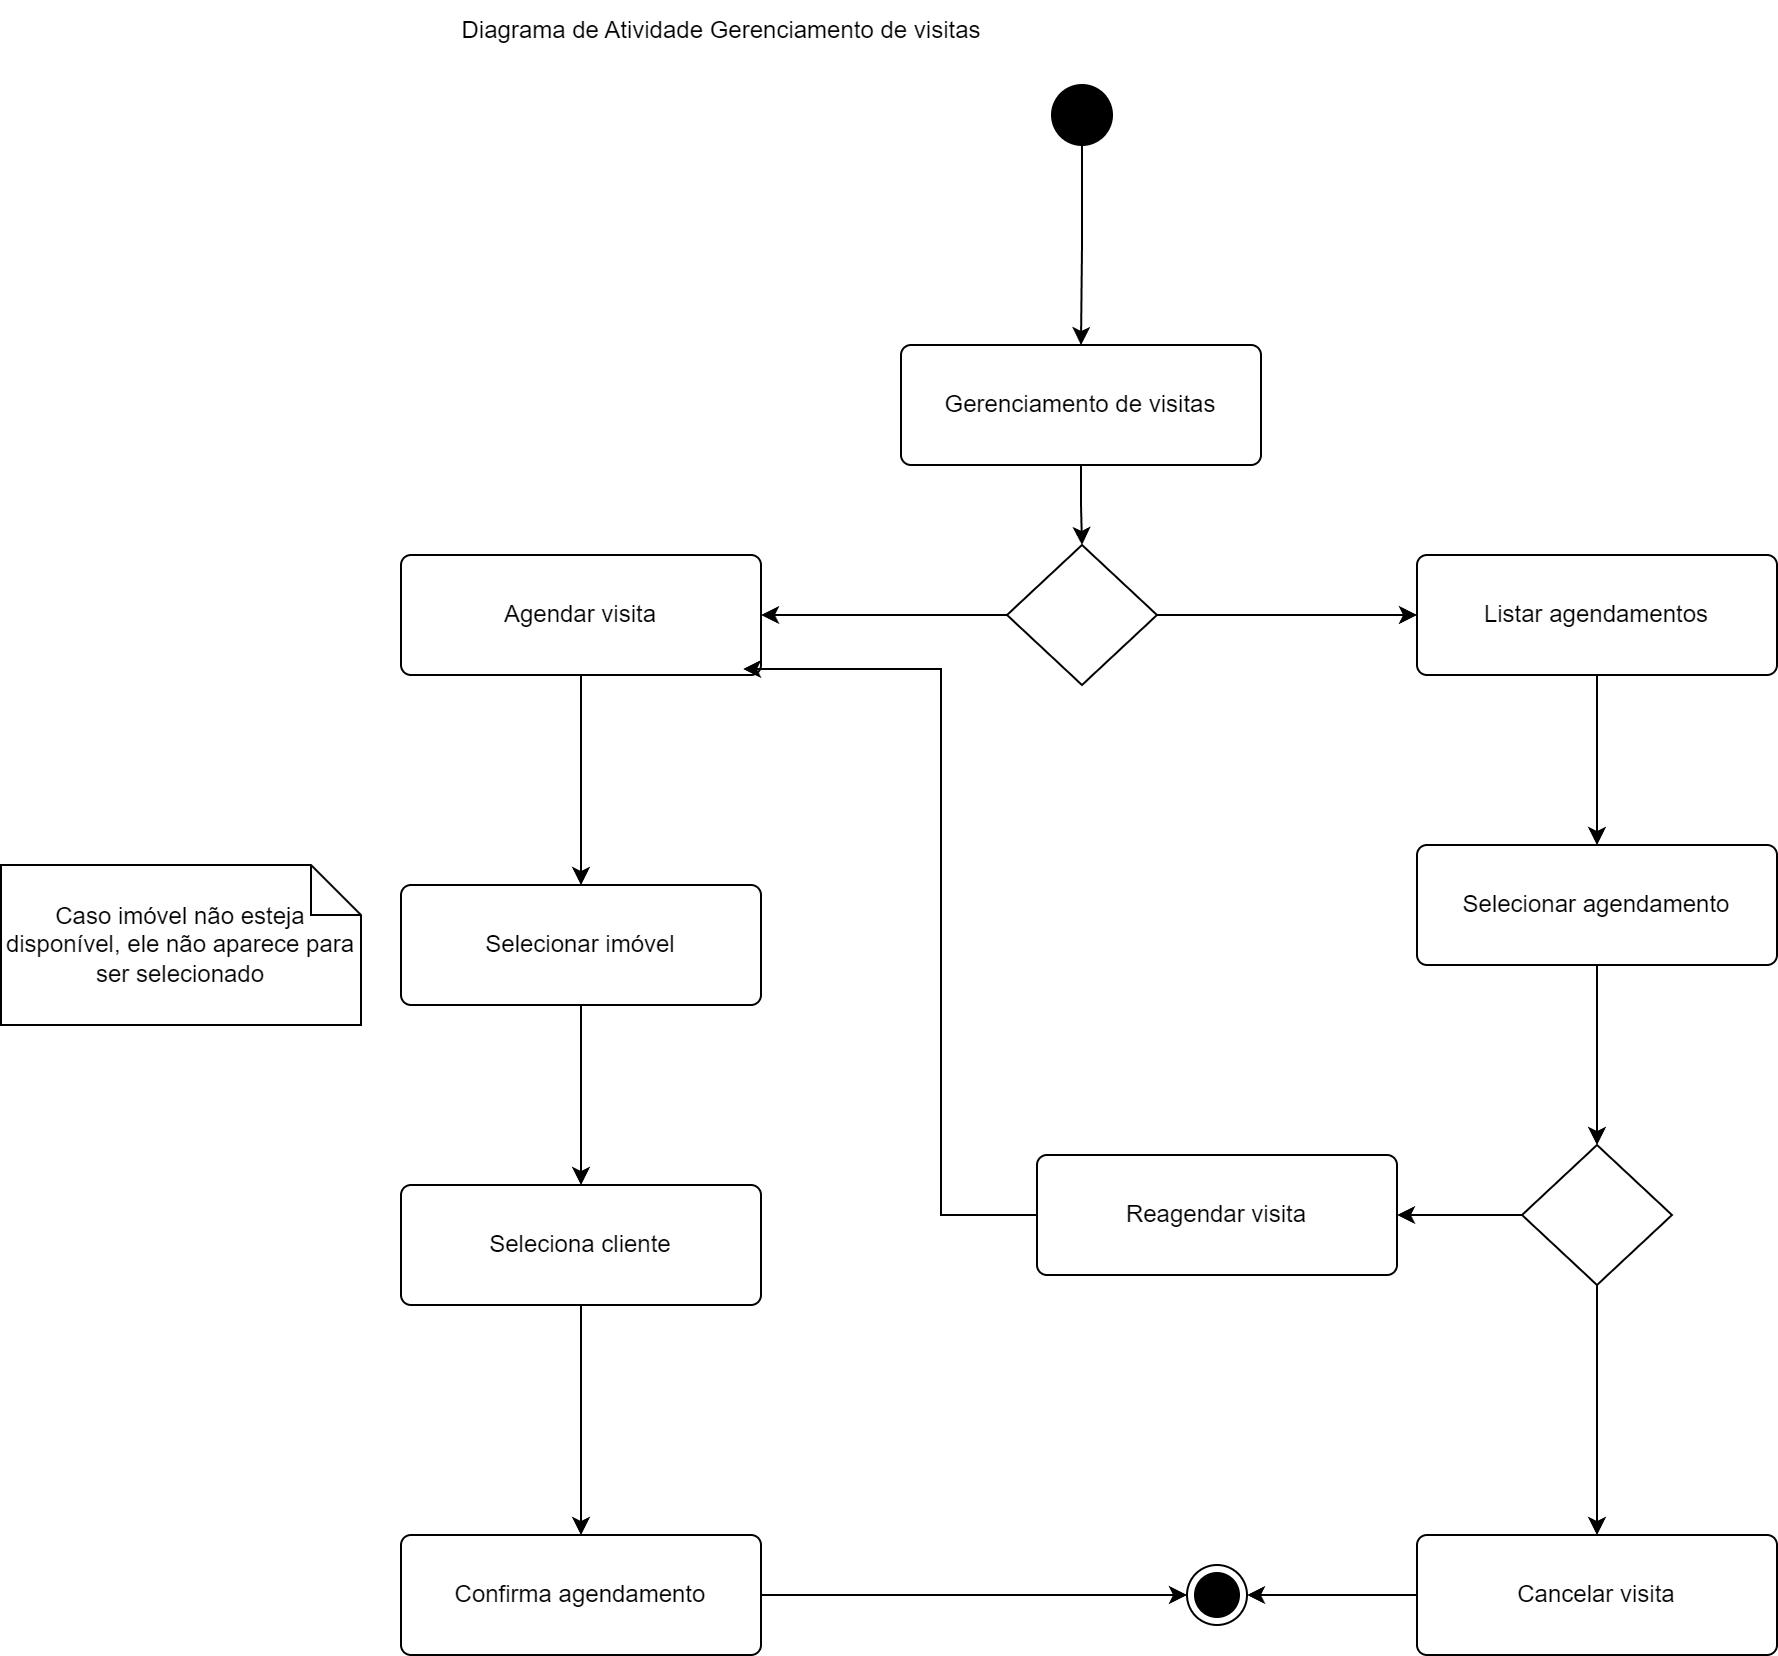

The diagram above was exported from draw.io. Its source (the exported page's mxGraphModel, read from the mxfile embedded in the PNG):
<mxGraphModel dx="2220" dy="755" grid="1" gridSize="10" guides="1" tooltips="1" connect="1" arrows="1" fold="1" page="1" pageScale="1" pageWidth="827" pageHeight="1169" math="0" shadow="0">
  <root>
    <mxCell id="0" />
    <mxCell id="1" parent="0" />
    <mxCell id="ZKslXgWX8NyyUoeg6p4C-1" style="edgeStyle=orthogonalEdgeStyle;rounded=0;orthogonalLoop=1;jettySize=auto;html=1;entryX=0.5;entryY=0;entryDx=0;entryDy=0;" edge="1" parent="1" source="ZKslXgWX8NyyUoeg6p4C-2" target="ZKslXgWX8NyyUoeg6p4C-6">
      <mxGeometry relative="1" as="geometry" />
    </mxCell>
    <mxCell id="ZKslXgWX8NyyUoeg6p4C-2" value="Gerenciamento de visitas&lt;div&gt;&lt;/div&gt;" style="html=1;align=center;verticalAlign=middle;rounded=1;absoluteArcSize=1;arcSize=10;dashed=0;whiteSpace=wrap;" vertex="1" parent="1">
      <mxGeometry x="310" y="220" width="180" height="60" as="geometry" />
    </mxCell>
    <mxCell id="ZKslXgWX8NyyUoeg6p4C-26" style="edgeStyle=orthogonalEdgeStyle;rounded=0;orthogonalLoop=1;jettySize=auto;html=1;entryX=0;entryY=0.5;entryDx=0;entryDy=0;" edge="1" parent="1" source="ZKslXgWX8NyyUoeg6p4C-6" target="ZKslXgWX8NyyUoeg6p4C-25">
      <mxGeometry relative="1" as="geometry" />
    </mxCell>
    <mxCell id="ZKslXgWX8NyyUoeg6p4C-27" style="edgeStyle=orthogonalEdgeStyle;rounded=0;orthogonalLoop=1;jettySize=auto;html=1;entryX=1;entryY=0.5;entryDx=0;entryDy=0;" edge="1" parent="1" source="ZKslXgWX8NyyUoeg6p4C-6" target="ZKslXgWX8NyyUoeg6p4C-8">
      <mxGeometry relative="1" as="geometry" />
    </mxCell>
    <mxCell id="ZKslXgWX8NyyUoeg6p4C-6" value="" style="rhombus;" vertex="1" parent="1">
      <mxGeometry x="363" y="320" width="75" height="70" as="geometry" />
    </mxCell>
    <mxCell id="ZKslXgWX8NyyUoeg6p4C-38" style="edgeStyle=orthogonalEdgeStyle;rounded=0;orthogonalLoop=1;jettySize=auto;html=1;entryX=0.5;entryY=0;entryDx=0;entryDy=0;" edge="1" parent="1" source="ZKslXgWX8NyyUoeg6p4C-8" target="ZKslXgWX8NyyUoeg6p4C-42">
      <mxGeometry relative="1" as="geometry">
        <mxPoint x="150" y="470" as="targetPoint" />
      </mxGeometry>
    </mxCell>
    <mxCell id="ZKslXgWX8NyyUoeg6p4C-8" value="&lt;div&gt;Agendar visita&lt;/div&gt;&lt;div&gt;&lt;/div&gt;" style="html=1;align=center;verticalAlign=middle;rounded=1;absoluteArcSize=1;arcSize=10;dashed=0;whiteSpace=wrap;" vertex="1" parent="1">
      <mxGeometry x="60" y="325" width="180" height="60" as="geometry" />
    </mxCell>
    <mxCell id="ZKslXgWX8NyyUoeg6p4C-13" style="edgeStyle=orthogonalEdgeStyle;rounded=0;orthogonalLoop=1;jettySize=auto;html=1;entryX=0.5;entryY=0;entryDx=0;entryDy=0;" edge="1" parent="1" source="ZKslXgWX8NyyUoeg6p4C-14" target="ZKslXgWX8NyyUoeg6p4C-2">
      <mxGeometry relative="1" as="geometry" />
    </mxCell>
    <mxCell id="ZKslXgWX8NyyUoeg6p4C-14" value="" style="ellipse;fillColor=strokeColor;html=1;" vertex="1" parent="1">
      <mxGeometry x="385.5" y="90" width="30" height="30" as="geometry" />
    </mxCell>
    <mxCell id="ZKslXgWX8NyyUoeg6p4C-23" value="Diagrama de Atividade Gerenciamento de visitas" style="text;html=1;align=center;verticalAlign=middle;resizable=0;points=[];autosize=1;strokeColor=none;fillColor=none;" vertex="1" parent="1">
      <mxGeometry x="80" y="48" width="280" height="30" as="geometry" />
    </mxCell>
    <mxCell id="ZKslXgWX8NyyUoeg6p4C-40" style="edgeStyle=orthogonalEdgeStyle;rounded=0;orthogonalLoop=1;jettySize=auto;html=1;entryX=0.5;entryY=0;entryDx=0;entryDy=0;" edge="1" parent="1" source="ZKslXgWX8NyyUoeg6p4C-25" target="ZKslXgWX8NyyUoeg6p4C-39">
      <mxGeometry relative="1" as="geometry" />
    </mxCell>
    <mxCell id="ZKslXgWX8NyyUoeg6p4C-25" value="&lt;div&gt;&lt;span style=&quot;background-color: initial;&quot;&gt;Listar agendamentos&lt;/span&gt;&lt;br&gt;&lt;/div&gt;&lt;div&gt;&lt;/div&gt;" style="html=1;align=center;verticalAlign=middle;rounded=1;absoluteArcSize=1;arcSize=10;dashed=0;whiteSpace=wrap;" vertex="1" parent="1">
      <mxGeometry x="568" y="325" width="180" height="60" as="geometry" />
    </mxCell>
    <mxCell id="ZKslXgWX8NyyUoeg6p4C-33" style="edgeStyle=orthogonalEdgeStyle;rounded=0;orthogonalLoop=1;jettySize=auto;html=1;entryX=1;entryY=0.5;entryDx=0;entryDy=0;" edge="1" parent="1" source="ZKslXgWX8NyyUoeg6p4C-31" target="ZKslXgWX8NyyUoeg6p4C-34">
      <mxGeometry relative="1" as="geometry">
        <mxPoint x="480" y="475" as="targetPoint" />
      </mxGeometry>
    </mxCell>
    <mxCell id="ZKslXgWX8NyyUoeg6p4C-61" style="edgeStyle=orthogonalEdgeStyle;rounded=0;orthogonalLoop=1;jettySize=auto;html=1;entryX=0.5;entryY=0;entryDx=0;entryDy=0;" edge="1" parent="1" source="ZKslXgWX8NyyUoeg6p4C-31" target="ZKslXgWX8NyyUoeg6p4C-36">
      <mxGeometry relative="1" as="geometry" />
    </mxCell>
    <mxCell id="ZKslXgWX8NyyUoeg6p4C-31" value="" style="rhombus;" vertex="1" parent="1">
      <mxGeometry x="620.5" y="620" width="75" height="70" as="geometry" />
    </mxCell>
    <mxCell id="ZKslXgWX8NyyUoeg6p4C-34" value="&lt;div&gt;Reagendar visita&lt;/div&gt;&lt;div&gt;&lt;/div&gt;" style="html=1;align=center;verticalAlign=middle;rounded=1;absoluteArcSize=1;arcSize=10;dashed=0;whiteSpace=wrap;" vertex="1" parent="1">
      <mxGeometry x="378" y="625" width="180" height="60" as="geometry" />
    </mxCell>
    <mxCell id="ZKslXgWX8NyyUoeg6p4C-60" style="edgeStyle=orthogonalEdgeStyle;rounded=0;orthogonalLoop=1;jettySize=auto;html=1;entryX=1;entryY=0.5;entryDx=0;entryDy=0;" edge="1" parent="1" source="ZKslXgWX8NyyUoeg6p4C-36" target="ZKslXgWX8NyyUoeg6p4C-50">
      <mxGeometry relative="1" as="geometry" />
    </mxCell>
    <mxCell id="ZKslXgWX8NyyUoeg6p4C-36" value="&lt;div&gt;Cancelar visita&lt;/div&gt;&lt;div&gt;&lt;/div&gt;" style="html=1;align=center;verticalAlign=middle;rounded=1;absoluteArcSize=1;arcSize=10;dashed=0;whiteSpace=wrap;" vertex="1" parent="1">
      <mxGeometry x="568" y="815" width="180" height="60" as="geometry" />
    </mxCell>
    <mxCell id="ZKslXgWX8NyyUoeg6p4C-41" style="edgeStyle=orthogonalEdgeStyle;rounded=0;orthogonalLoop=1;jettySize=auto;html=1;entryX=0.5;entryY=0;entryDx=0;entryDy=0;" edge="1" parent="1" source="ZKslXgWX8NyyUoeg6p4C-39" target="ZKslXgWX8NyyUoeg6p4C-31">
      <mxGeometry relative="1" as="geometry" />
    </mxCell>
    <mxCell id="ZKslXgWX8NyyUoeg6p4C-39" value="&lt;div&gt;Selecionar agendamento&lt;/div&gt;&lt;div&gt;&lt;/div&gt;" style="html=1;align=center;verticalAlign=middle;rounded=1;absoluteArcSize=1;arcSize=10;dashed=0;whiteSpace=wrap;" vertex="1" parent="1">
      <mxGeometry x="568" y="470" width="180" height="60" as="geometry" />
    </mxCell>
    <mxCell id="ZKslXgWX8NyyUoeg6p4C-44" style="edgeStyle=orthogonalEdgeStyle;rounded=0;orthogonalLoop=1;jettySize=auto;html=1;" edge="1" parent="1" source="ZKslXgWX8NyyUoeg6p4C-42" target="ZKslXgWX8NyyUoeg6p4C-46">
      <mxGeometry relative="1" as="geometry">
        <mxPoint x="150" y="620" as="targetPoint" />
      </mxGeometry>
    </mxCell>
    <mxCell id="ZKslXgWX8NyyUoeg6p4C-42" value="&lt;div&gt;Selecionar imóvel&lt;/div&gt;&lt;div&gt;&lt;/div&gt;" style="html=1;align=center;verticalAlign=middle;rounded=1;absoluteArcSize=1;arcSize=10;dashed=0;whiteSpace=wrap;" vertex="1" parent="1">
      <mxGeometry x="60" y="490" width="180" height="60" as="geometry" />
    </mxCell>
    <mxCell id="ZKslXgWX8NyyUoeg6p4C-56" style="edgeStyle=orthogonalEdgeStyle;rounded=0;orthogonalLoop=1;jettySize=auto;html=1;entryX=0.5;entryY=0;entryDx=0;entryDy=0;" edge="1" parent="1" source="ZKslXgWX8NyyUoeg6p4C-46" target="ZKslXgWX8NyyUoeg6p4C-57">
      <mxGeometry relative="1" as="geometry">
        <mxPoint x="150" y="780" as="targetPoint" />
      </mxGeometry>
    </mxCell>
    <mxCell id="ZKslXgWX8NyyUoeg6p4C-46" value="&lt;div&gt;Seleciona cliente&lt;/div&gt;&lt;div&gt;&lt;/div&gt;" style="html=1;align=center;verticalAlign=middle;rounded=1;absoluteArcSize=1;arcSize=10;dashed=0;whiteSpace=wrap;" vertex="1" parent="1">
      <mxGeometry x="60" y="640" width="180" height="60" as="geometry" />
    </mxCell>
    <mxCell id="ZKslXgWX8NyyUoeg6p4C-50" value="" style="ellipse;html=1;shape=endState;fillColor=strokeColor;" vertex="1" parent="1">
      <mxGeometry x="453" y="830" width="30" height="30" as="geometry" />
    </mxCell>
    <mxCell id="ZKslXgWX8NyyUoeg6p4C-55" value="Caso imóvel não esteja disponível, ele não aparece para ser selecionado" style="shape=note2;boundedLbl=1;whiteSpace=wrap;html=1;size=25;verticalAlign=middle;align=center;" vertex="1" parent="1">
      <mxGeometry x="-140" y="480" width="180" height="80" as="geometry" />
    </mxCell>
    <mxCell id="ZKslXgWX8NyyUoeg6p4C-58" style="edgeStyle=orthogonalEdgeStyle;rounded=0;orthogonalLoop=1;jettySize=auto;html=1;entryX=0;entryY=0.5;entryDx=0;entryDy=0;" edge="1" parent="1" source="ZKslXgWX8NyyUoeg6p4C-57" target="ZKslXgWX8NyyUoeg6p4C-50">
      <mxGeometry relative="1" as="geometry" />
    </mxCell>
    <mxCell id="ZKslXgWX8NyyUoeg6p4C-57" value="&lt;div&gt;Confirma agendamento&lt;/div&gt;&lt;div&gt;&lt;/div&gt;" style="html=1;align=center;verticalAlign=middle;rounded=1;absoluteArcSize=1;arcSize=10;dashed=0;whiteSpace=wrap;" vertex="1" parent="1">
      <mxGeometry x="60" y="815" width="180" height="60" as="geometry" />
    </mxCell>
    <mxCell id="ZKslXgWX8NyyUoeg6p4C-59" style="edgeStyle=orthogonalEdgeStyle;rounded=0;orthogonalLoop=1;jettySize=auto;html=1;entryX=0.95;entryY=0.95;entryDx=0;entryDy=0;entryPerimeter=0;" edge="1" parent="1" source="ZKslXgWX8NyyUoeg6p4C-34" target="ZKslXgWX8NyyUoeg6p4C-8">
      <mxGeometry relative="1" as="geometry">
        <Array as="points">
          <mxPoint x="330" y="655" />
          <mxPoint x="330" y="382" />
        </Array>
      </mxGeometry>
    </mxCell>
  </root>
</mxGraphModel>